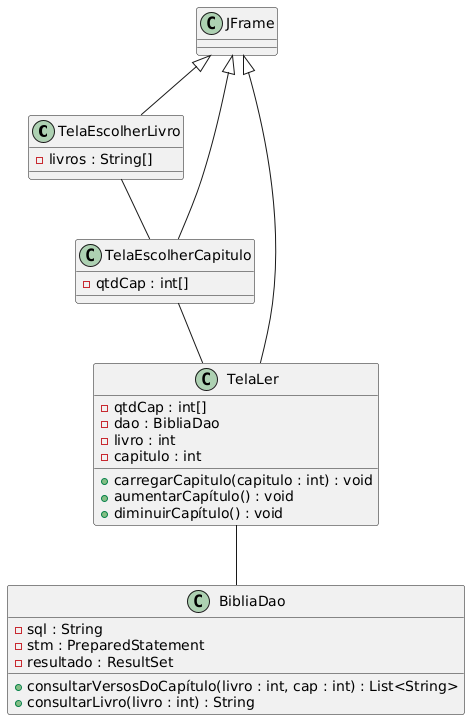

The diagram above was rendered by PlantUML. Its source (embedded in the PNG):
@startuml
class TelaEscolherLivro extends JFrame {
  - livros : String[]
}

class TelaEscolherCapitulo extends JFrame {
  - qtdCap : int[]
  
}

class TelaLer extends JFrame {
  - qtdCap : int[]
  - dao : BibliaDao
  - livro : int
  - capitulo : int
  
  + carregarCapitulo(capitulo : int) : void
  + aumentarCapítulo() : void
  + diminuirCapítulo() : void
}

class BibliaDao {
  - sql : String
  - stm : PreparedStatement
  - resultado : ResultSet
  
  + consultarVersosDoCapítulo(livro : int, cap : int) : List<String>
  + consultarLivro(livro : int) : String
}

TelaEscolherLivro -- TelaEscolherCapitulo
TelaEscolherCapitulo -- TelaLer
TelaLer -- BibliaDao
@enduml